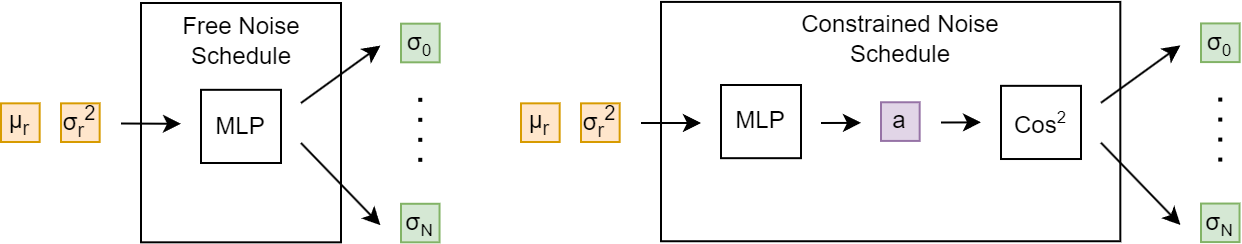

The diagram above was exported from draw.io. Its source (the exported page's mxGraphModel, read from the mxfile embedded in the PNG):
<mxGraphModel dx="783" dy="537" grid="1" gridSize="10" guides="1" tooltips="1" connect="1" arrows="1" fold="1" page="1" pageScale="1" pageWidth="1100" pageHeight="850" math="0" shadow="0">
  <root>
    <mxCell id="0" />
    <mxCell id="1" parent="0" />
    <mxCell id="79" value="" style="rounded=0;whiteSpace=wrap;html=1;" parent="1" vertex="1">
      <mxGeometry x="150" y="60" width="100" height="119.66" as="geometry" />
    </mxCell>
    <mxCell id="85" value="" style="endArrow=classic;html=1;" parent="1" edge="1">
      <mxGeometry width="50" height="50" relative="1" as="geometry">
        <mxPoint x="230" y="110" as="sourcePoint" />
        <mxPoint x="269.7" y="81.29999999999995" as="targetPoint" />
      </mxGeometry>
    </mxCell>
    <mxCell id="86" value="" style="endArrow=classic;html=1;" parent="1" edge="1">
      <mxGeometry width="50" height="50" relative="1" as="geometry">
        <mxPoint x="230" y="130" as="sourcePoint" />
        <mxPoint x="269.7" y="171.09000000000015" as="targetPoint" />
      </mxGeometry>
    </mxCell>
    <mxCell id="89" value="σ&lt;span style=&quot;font-size: 10px;&quot;&gt;&lt;sub&gt;0&lt;/sub&gt;&lt;/span&gt;" style="whiteSpace=wrap;html=1;aspect=fixed;fillColor=#d5e8d4;strokeColor=#82b366;" parent="1" vertex="1">
      <mxGeometry x="280" y="70.32999999999998" width="19.33" height="19.33" as="geometry" />
    </mxCell>
    <mxCell id="90" value="&lt;span style=&quot;color: rgb(0, 0, 0);&quot;&gt;σ&lt;/span&gt;&lt;span style=&quot;font-size: 10px; color: rgb(0, 0, 0);&quot;&gt;&lt;sub&gt;N&lt;/sub&gt;&lt;/span&gt;" style="whiteSpace=wrap;html=1;aspect=fixed;fillColor=#d5e8d4;strokeColor=#82b366;" parent="1" vertex="1">
      <mxGeometry x="280" y="160.39000000000001" width="19.27" height="19.27" as="geometry" />
    </mxCell>
    <mxCell id="92" value="" style="line;strokeWidth=2;direction=south;html=1;dashed=1;dashPattern=1 4;" parent="1" vertex="1">
      <mxGeometry x="284.64" y="107.41000000000003" width="10" height="36" as="geometry" />
    </mxCell>
    <mxCell id="97" value="MLP" style="rounded=0;whiteSpace=wrap;html=1;" parent="1" vertex="1">
      <mxGeometry x="180" y="103.41" width="40" height="36.59" as="geometry" />
    </mxCell>
    <mxCell id="98" value="Free Noise Schedule" style="text;html=1;strokeColor=none;fillColor=none;align=center;verticalAlign=middle;whiteSpace=wrap;rounded=0;" parent="1" vertex="1">
      <mxGeometry x="162.5" y="67.55999999999997" width="75" height="22.1" as="geometry" />
    </mxCell>
    <mxCell id="104" value="" style="endArrow=classic;html=1;exitX=1;exitY=0.5;exitDx=0;exitDy=0;" parent="1" edge="1">
      <mxGeometry width="50" height="50" relative="1" as="geometry">
        <mxPoint x="140.0000000000001" y="120.24999999999994" as="sourcePoint" />
        <mxPoint x="170" y="120.4" as="targetPoint" />
      </mxGeometry>
    </mxCell>
    <mxCell id="105" value="" style="rounded=0;whiteSpace=wrap;html=1;" parent="1" vertex="1">
      <mxGeometry x="410" y="59.46" width="229.66" height="119.66" as="geometry" />
    </mxCell>
    <mxCell id="106" value="" style="endArrow=classic;html=1;" parent="1" edge="1">
      <mxGeometry width="50" height="50" relative="1" as="geometry">
        <mxPoint x="630" y="109.88" as="sourcePoint" />
        <mxPoint x="669.7" y="81.17999999999995" as="targetPoint" />
      </mxGeometry>
    </mxCell>
    <mxCell id="107" value="" style="endArrow=classic;html=1;" parent="1" edge="1">
      <mxGeometry width="50" height="50" relative="1" as="geometry">
        <mxPoint x="630" y="129.88" as="sourcePoint" />
        <mxPoint x="669.7" y="170.97000000000014" as="targetPoint" />
      </mxGeometry>
    </mxCell>
    <mxCell id="108" value="σ&lt;span style=&quot;font-size: 10px;&quot;&gt;&lt;sub&gt;0&lt;/sub&gt;&lt;/span&gt;" style="whiteSpace=wrap;html=1;aspect=fixed;fillColor=#d5e8d4;strokeColor=#82b366;" parent="1" vertex="1">
      <mxGeometry x="680" y="70.20999999999998" width="19.33" height="19.33" as="geometry" />
    </mxCell>
    <mxCell id="109" value="&lt;span style=&quot;color: rgb(0, 0, 0);&quot;&gt;σ&lt;/span&gt;&lt;span style=&quot;font-size: 10px; color: rgb(0, 0, 0);&quot;&gt;&lt;sub&gt;N&lt;/sub&gt;&lt;/span&gt;" style="whiteSpace=wrap;html=1;aspect=fixed;fillColor=#d5e8d4;strokeColor=#82b366;" parent="1" vertex="1">
      <mxGeometry x="680" y="160.27" width="19.27" height="19.27" as="geometry" />
    </mxCell>
    <mxCell id="110" value="" style="line;strokeWidth=2;direction=south;html=1;dashed=1;dashPattern=1 4;" parent="1" vertex="1">
      <mxGeometry x="684.64" y="107.29000000000002" width="10" height="36" as="geometry" />
    </mxCell>
    <mxCell id="111" value="MLP" style="rounded=0;whiteSpace=wrap;html=1;" parent="1" vertex="1">
      <mxGeometry x="440" y="101" width="40" height="36.59" as="geometry" />
    </mxCell>
    <mxCell id="112" value="Constrained Noise Schedule" style="text;html=1;strokeColor=none;fillColor=none;align=center;verticalAlign=middle;whiteSpace=wrap;rounded=0;" parent="1" vertex="1">
      <mxGeometry x="455.91" y="67.44" width="147.5" height="22.1" as="geometry" />
    </mxCell>
    <mxCell id="114" value="" style="endArrow=classic;html=1;" parent="1" edge="1">
      <mxGeometry width="50" height="50" relative="1" as="geometry">
        <mxPoint x="400" y="120" as="sourcePoint" />
        <mxPoint x="430" y="120" as="targetPoint" />
      </mxGeometry>
    </mxCell>
    <mxCell id="115" value="" style="endArrow=classic;html=1;" parent="1" edge="1">
      <mxGeometry width="50" height="50" relative="1" as="geometry">
        <mxPoint x="490" y="120" as="sourcePoint" />
        <mxPoint x="510" y="119.94" as="targetPoint" />
      </mxGeometry>
    </mxCell>
    <mxCell id="116" value="a" style="whiteSpace=wrap;html=1;aspect=fixed;fillColor=#e1d5e7;strokeColor=#9673a6;" parent="1" vertex="1">
      <mxGeometry x="520" y="109.62999999999998" width="19.33" height="19.33" as="geometry" />
    </mxCell>
    <mxCell id="117" value="Cos&lt;span style=&quot;font-size: 10px;&quot;&gt;&lt;sup&gt;2&lt;/sup&gt;&lt;/span&gt;" style="rounded=0;whiteSpace=wrap;html=1;" parent="1" vertex="1">
      <mxGeometry x="580" y="101.41999999999999" width="40" height="36.59" as="geometry" />
    </mxCell>
    <mxCell id="118" value="" style="endArrow=classic;html=1;" parent="1" edge="1">
      <mxGeometry width="50" height="50" relative="1" as="geometry">
        <mxPoint x="550" y="119.75" as="sourcePoint" />
        <mxPoint x="570" y="119.69" as="targetPoint" />
      </mxGeometry>
    </mxCell>
    <mxCell id="119" value="μ&lt;sub&gt;r&lt;/sub&gt;" style="whiteSpace=wrap;html=1;aspect=fixed;fillColor=#ffe6cc;strokeColor=#d79b00;" vertex="1" parent="1">
      <mxGeometry x="80.00000000000001" y="110.16999999999993" width="19.33" height="19.33" as="geometry" />
    </mxCell>
    <mxCell id="120" value="σ&lt;sub&gt;r&lt;/sub&gt;&lt;sup&gt;2&lt;/sup&gt;" style="whiteSpace=wrap;html=1;aspect=fixed;fillColor=#ffe6cc;strokeColor=#d79b00;" vertex="1" parent="1">
      <mxGeometry x="110.00000000000001" y="110.16999999999996" width="19.33" height="19.33" as="geometry" />
    </mxCell>
    <mxCell id="121" value="μ&lt;sub&gt;r&lt;/sub&gt;" style="whiteSpace=wrap;html=1;aspect=fixed;fillColor=#ffe6cc;strokeColor=#d79b00;" vertex="1" parent="1">
      <mxGeometry x="340" y="110.16999999999993" width="19.33" height="19.33" as="geometry" />
    </mxCell>
    <mxCell id="122" value="σ&lt;sub&gt;r&lt;/sub&gt;&lt;sup&gt;2&lt;/sup&gt;" style="whiteSpace=wrap;html=1;aspect=fixed;fillColor=#ffe6cc;strokeColor=#d79b00;" vertex="1" parent="1">
      <mxGeometry x="370" y="110.16999999999996" width="19.33" height="19.33" as="geometry" />
    </mxCell>
  </root>
</mxGraphModel>